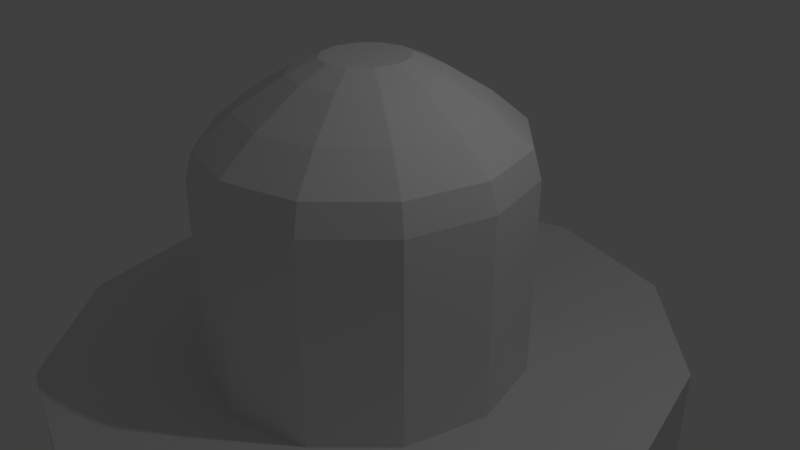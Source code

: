 # Source: paddle.blend  (saved by Blender 2.79.0; exported with 4.5.12 LTS)
import bpy
from mathutils import Matrix  # noqa: F401  (used for matrix-valued properties, if any)

bpy.ops.wm.read_factory_settings(use_empty=True)
scene = bpy.context.scene
scene.name = 'Scene'

# ---- collections
col_collection_1 = bpy.data.collections.new('Collection 1'); scene.collection.children.link(col_collection_1)

# ---- world
world_world = bpy.data.worlds.new('World'); scene.world = world_world
world_world.color = (0.05088, 0.05088, 0.05088)
world_world.use_sun_shadow = False
world_world.sun_shadow_jitter_overblur = 0.0
world_world.cycles.sampling_method = 'MANUAL'

# ---- cameras
cam_camera = bpy.data.cameras.new('Camera')
cam_camera.clip_end = 100.0
cam_camera.lens = 35.0
cam_camera.sensor_width = 32.0
cam_camera.sensor_height = 18.0
cam_camera.ortho_scale = 7.314
cam_camera.dof.focus_distance = 0.0
cam_camera.dof.aperture_fstop = 128.0

# ---- lights
light_lamp = bpy.data.lights.new('Lamp', 'POINT')
light_lamp.transmission_factor = 0.0
light_lamp.cutoff_distance = 30.0
light_lamp.energy = 100.0
light_lamp.shadow_buffer_clip_start = 1.001
light_lamp.shadow_soft_size = 0.1
light_lamp.shadow_maximum_resolution = 0.006
light_lamp.use_absolute_resolution = True

# ---- meshes
me_cylinder = bpy.data.meshes.new('Cylinder')
me_cylinder.from_pydata([(0.0, 1.0, -1.0), (0.0, 1.0, 0.9411), (0.5, 0.866, -1.0), (0.5, 0.866, 0.9411), (0.866, 0.5, -1.0), (0.866, 0.5, 0.9411), (1.0, -4.371e-08, -1.0), (1.0, -4.371e-08, 0.9411), (0.866, -0.5, -1.0), (0.866, -0.5, 0.9411), (0.5, -0.866, -1.0), (0.5, -0.866, 0.9411), (1.51e-07, -1.0, -1.0), (1.51e-07, -1.0, 0.9411), (-0.5, -0.866, -1.0), (-0.5, -0.866, 0.9411), (-0.866, -0.5, -1.0), (-0.866, -0.5, 0.9411), (-1.0, -4.649e-07, -1.0), (-1.0, -4.649e-07, 0.9411), (-0.866, 0.5, -1.0), (-0.866, 0.5, 0.9411), (-0.5, 0.866, -1.0), (-0.5, 0.866, 0.9411), (-4.825e-09, 0.5143, 0.7489), (0.2571, 0.4454, 0.7489), (0.4454, 0.2571, 0.7489), (0.5143, -9.003e-08, 0.7489), (0.4454, -0.2571, 0.7489), (0.2571, -0.4454, 0.7489), (7.283e-08, -0.5143, 0.7489), (-0.2571, -0.4454, 0.7489), (-0.4454, -0.2571, 0.7489), (-0.5143, -3.066e-07, 0.7489), (-0.4454, 0.2571, 0.7489), (-0.2571, 0.4454, 0.7489), (-4.825e-09, 0.5143, 2.499), (0.2571, 0.4454, 2.499), (0.4454, 0.2571, 2.499), (0.5143, -9.003e-08, 2.499), (0.4454, -0.2571, 2.499), (0.2571, -0.4454, 2.499), (7.283e-08, -0.5143, 2.499), (-0.2571, -0.4454, 2.499), (-0.4454, -0.2571, 2.499), (-0.5143, -3.066e-07, 2.499), (-0.4454, 0.2571, 2.499), (-0.2571, 0.4454, 2.499), (-1.964e-08, 0.4877, 2.744), (0.2439, 0.4224, 2.744), (0.4224, 0.2439, 2.744), (0.4877, -9.347e-08, 2.744), (0.4224, -0.2439, 2.744), (0.2439, -0.4224, 2.744), (5.4e-08, -0.4877, 2.744), (-0.2439, -0.4224, 2.744), (-0.4224, -0.2439, 2.744), (-0.4877, -2.989e-07, 2.744), (-0.4224, 0.2439, 2.744), (-0.2439, 0.4224, 2.744), (-2.084e-08, 0.3751, 3.004), (0.1875, 0.3248, 3.004), (0.3248, 0.1875, 3.004), (0.3751, -1.074e-07, 3.004), (0.3248, -0.1875, 3.004), (0.1875, -0.3248, 3.004), (3.58e-08, -0.3751, 3.004), (-0.1875, -0.3248, 3.004), (-0.3248, -0.1875, 3.004), (-0.3751, -2.654e-07, 3.004), (-0.3248, 0.1875, 3.004), (-0.1875, 0.3248, 3.004), (-2.544e-08, 0.2243, 3.263), (0.1122, 0.1943, 3.263), (0.1943, 0.1122, 3.263), (0.2243, -1.261e-07, 3.263), (0.1943, -0.1122, 3.263), (0.1122, -0.1943, 3.263), (8.429e-09, -0.2243, 3.263), (-0.1122, -0.1943, 3.263), (-0.1943, -0.1122, 3.263), (-0.2243, -2.206e-07, 3.263), (-0.1943, 0.1122, 3.263), (-0.1122, 0.1943, 3.263), (-2.444e-08, 0.1332, 3.372), (0.0666, 0.1154, 3.372), (0.1154, 0.0666, 3.372), (0.1332, -1.364e-07, 3.372), (0.1154, -0.0666, 3.372), (0.0666, -0.1154, 3.372), (-4.326e-09, -0.1332, 3.372), (-0.0666, -0.1154, 3.372), (-0.1154, -0.0666, 3.372), (-0.1332, -1.925e-07, 3.372), (-0.1154, 0.0666, 3.372), (-0.0666, 0.1154, 3.372)], [], [(0, 1, 3, 2), (2, 3, 5, 4), (4, 5, 7, 6), (6, 7, 9, 8), (8, 9, 11, 10), (10, 11, 13, 12), (12, 13, 15, 14), (14, 15, 17, 16), (16, 17, 19, 18), (18, 19, 21, 20), (15, 13, 30, 31), (20, 21, 23, 22), (22, 23, 1, 0), (0, 2, 4, 6, 8, 10, 12, 14, 16, 18, 20, 22), (26, 25, 37, 38), (13, 11, 29, 30), (11, 9, 28, 29), (9, 7, 27, 28), (1, 23, 35, 24), (3, 1, 24, 25), (7, 5, 26, 27), (23, 21, 34, 35), (5, 3, 25, 26), (21, 19, 33, 34), (19, 17, 32, 33), (17, 15, 31, 32), (36, 47, 59, 48), (33, 32, 44, 45), (30, 29, 41, 42), (27, 26, 38, 39), (34, 33, 45, 46), (31, 30, 42, 43), (28, 27, 39, 40), (35, 34, 46, 47), (25, 24, 36, 37), (32, 31, 43, 44), (29, 28, 40, 41), (24, 35, 47, 36), (53, 52, 64, 65), (38, 37, 49, 50), (45, 44, 56, 57), (42, 41, 53, 54), (39, 38, 50, 51), (46, 45, 57, 58), (43, 42, 54, 55), (40, 39, 51, 52), (47, 46, 58, 59), (37, 36, 48, 49), (44, 43, 55, 56), (41, 40, 52, 53), (65, 64, 76, 77), (48, 59, 71, 60), (50, 49, 61, 62), (57, 56, 68, 69), (54, 53, 65, 66), (51, 50, 62, 63), (58, 57, 69, 70), (55, 54, 66, 67), (52, 51, 63, 64), (59, 58, 70, 71), (49, 48, 60, 61), (56, 55, 67, 68), (80, 79, 91, 92), (60, 71, 83, 72), (62, 61, 73, 74), (69, 68, 80, 81), (66, 65, 77, 78), (63, 62, 74, 75), (70, 69, 81, 82), (67, 66, 78, 79), (64, 63, 75, 76), (71, 70, 82, 83), (61, 60, 72, 73), (68, 67, 79, 80), (85, 84, 95, 94, 93, 92, 91, 90, 89, 88, 87, 86), (77, 76, 88, 89), (72, 83, 95, 84), (74, 73, 85, 86), (81, 80, 92, 93), (78, 77, 89, 90), (75, 74, 86, 87), (82, 81, 93, 94), (79, 78, 90, 91), (76, 75, 87, 88), (83, 82, 94, 95), (73, 72, 84, 85)])
me_cylinder.use_remesh_preserve_volume = False
me_cylinder.use_remesh_preserve_attributes = False
me_cylinder.use_mirror_vertex_groups = False
me_cylinder.update()

# ---- objects
ob_cylinder = bpy.data.objects.new('Cylinder', me_cylinder)
ob_lamp = bpy.data.objects.new('Lamp', light_lamp)
ob_camera = bpy.data.objects.new('Camera', cam_camera)

# ---- transforms, parenting, visibility, modifiers, constraints
ob_cylinder.location = (0.0, 0.0, -2.549)
ob_cylinder.scale = (-4.063, 4.29, 1.53)
ob_cylinder.lineart.crease_threshold = 0.0
ob_lamp.location = (4.076, 1.005, 5.904)
ob_lamp.rotation_euler = (0.6503, 0.05522, 1.866)
ob_lamp.lock_rotations_4d = False
ob_lamp.empty_display_type = 'ARROWS'
ob_lamp.color = (0.0, 0.0, 0.0, 0.0)
ob_lamp.lineart.crease_threshold = 0.0
ob_camera.location = (7.481, -6.508, 5.344)
ob_camera.rotation_euler = (1.109, 0.0, 0.8149)
ob_camera.lock_rotations_4d = False
ob_camera.empty_display_type = 'ARROWS'
ob_camera.color = (0.0, 0.0, 0.0, 0.0)
ob_camera.display_type = 'WIRE'
ob_camera.lineart.crease_threshold = 0.0

# ---- collection membership
col_collection_1.objects.link(ob_cylinder)
col_collection_1.objects.link(ob_lamp)
col_collection_1.objects.link(ob_camera)

# ---- scene / render settings (as saved in the file)
scene.camera = ob_camera
scene.frame_start = 1; scene.frame_end = 250; scene.frame_set(1)
scene.render.engine = 'BLENDER_EEVEE_NEXT'
scene.render.resolution_percentage = 50
scene.render.dither_intensity = 0.0
scene.cycles.use_denoising = False
scene.cycles.samples = 128
scene.cycles.sampling_pattern = 'TABULATED_SOBOL'
scene.cycles.use_adaptive_sampling = False
scene.cycles.use_light_tree = False
scene.cycles.blur_glossy = 0.0
scene.cycles.sample_clamp_indirect = 0.0
scene.view_settings.view_transform = 'Standard'
bpy.context.view_layer.update()

